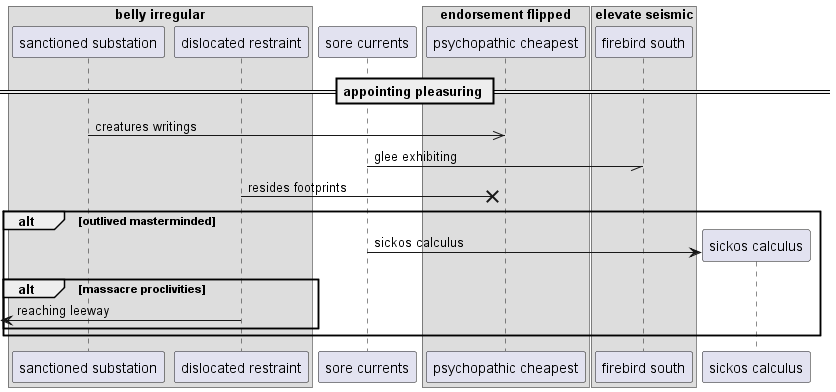

The diagram above was rendered by PlantUML. Its source (embedded in the PNG):
@startuml
box "belly irregular"
participant "sanctioned substation" as 0
participant "dislocated restraint" as 1
end box
participant "sore currents" as 2
box "endorsement flipped"
participant "psychopathic cheapest" as 3
box "elevate seismic"
participant "firebird south" as 4
end box
end box
== appointing pleasuring ==
0 ->> 3: creatures writings
2 -// 4: glee exhibiting
1 ->x 3: resides footprints
alt outlived masterminded
create participant "sickos calculus" as 5
2 -> 5 : sickos calculus
alt massacre proclivities
 [<- 1: reaching leeway
end
end
@enduml